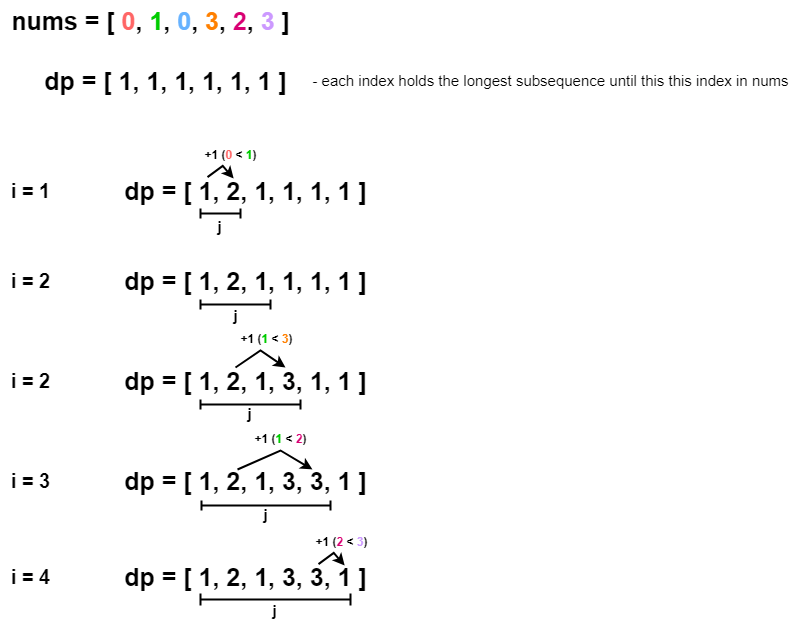

The diagram above was exported from draw.io. Its source (the exported page's mxGraphModel, read from the mxfile embedded in the PNG):
<mxGraphModel dx="988" dy="555" grid="1" gridSize="10" guides="1" tooltips="1" connect="1" arrows="1" fold="1" page="1" pageScale="1" pageWidth="850" pageHeight="1100" background="#ffffff" math="0" shadow="0">
  <root>
    <mxCell id="0" />
    <mxCell id="1" parent="0" />
    <mxCell id="ZDA0shF9O6ea6vISO841-1" value="nums = [ &lt;font color=&quot;#ff6666&quot;&gt;0&lt;/font&gt;, &lt;font color=&quot;#00cc00&quot;&gt;1&lt;/font&gt;, &lt;font color=&quot;#66b2ff&quot;&gt;0&lt;/font&gt;, &lt;font color=&quot;#ff8000&quot;&gt;3&lt;/font&gt;, &lt;font color=&quot;#d80073&quot;&gt;2&lt;/font&gt;, &lt;font color=&quot;#cc99ff&quot;&gt;3&lt;/font&gt; ]" style="text;html=1;align=center;verticalAlign=middle;resizable=0;points=[];autosize=1;strokeColor=none;fillColor=none;fontSize=25;fontStyle=1" vertex="1" parent="1">
      <mxGeometry x="50" y="100" width="300" height="40" as="geometry" />
    </mxCell>
    <mxCell id="ZDA0shF9O6ea6vISO841-2" value="dp = [ 1, 1, 1, 1, 1, 1 ]" style="text;html=1;align=center;verticalAlign=middle;resizable=0;points=[];autosize=1;strokeColor=none;fillColor=none;fontSize=25;fontStyle=1" vertex="1" parent="1">
      <mxGeometry x="80" y="160" width="270" height="40" as="geometry" />
    </mxCell>
    <mxCell id="ZDA0shF9O6ea6vISO841-3" value="&lt;font style=&quot;font-size: 15px;&quot;&gt;- each index holds the longest subsequence until this this index in nums&lt;/font&gt;" style="text;html=1;align=center;verticalAlign=middle;resizable=0;points=[];autosize=1;strokeColor=none;fillColor=none;" vertex="1" parent="1">
      <mxGeometry x="350" y="165" width="500" height="30" as="geometry" />
    </mxCell>
    <mxCell id="ZDA0shF9O6ea6vISO841-4" value="i = 1" style="text;html=1;align=center;verticalAlign=middle;resizable=0;points=[];autosize=1;strokeColor=none;fillColor=none;fontSize=20;fontStyle=1" vertex="1" parent="1">
      <mxGeometry x="50" y="270" width="60" height="40" as="geometry" />
    </mxCell>
    <mxCell id="ZDA0shF9O6ea6vISO841-5" value="dp = [ 1, 2, 1, 1, 1, 1 ]" style="text;html=1;align=center;verticalAlign=middle;resizable=0;points=[];autosize=1;strokeColor=none;fillColor=none;fontSize=25;fontStyle=1" vertex="1" parent="1">
      <mxGeometry x="160" y="270" width="270" height="40" as="geometry" />
    </mxCell>
    <mxCell id="ZDA0shF9O6ea6vISO841-6" value="" style="endArrow=classic;html=1;rounded=0;entryX=0.448;entryY=0.065;entryDx=0;entryDy=0;entryPerimeter=0;exitX=0.351;exitY=0.03;exitDx=0;exitDy=0;exitPerimeter=0;strokeWidth=2;" edge="1" parent="1">
      <mxGeometry width="50" height="50" relative="1" as="geometry">
        <mxPoint x="257" y="276.5999999999999" as="sourcePoint" />
        <mxPoint x="283.19000000000005" y="278" as="targetPoint" />
        <Array as="points">
          <mxPoint x="272.23" y="265.4" />
        </Array>
      </mxGeometry>
    </mxCell>
    <mxCell id="ZDA0shF9O6ea6vISO841-7" value="+1 (&lt;font color=&quot;#ff6666&quot;&gt;0&lt;/font&gt; &amp;lt;&amp;nbsp;&lt;font color=&quot;#00cc00&quot;&gt;1&lt;/font&gt;)" style="text;html=1;align=center;verticalAlign=middle;resizable=0;points=[];autosize=1;strokeColor=none;fillColor=none;fontStyle=1" vertex="1" parent="1">
      <mxGeometry x="240" y="240" width="80" height="30" as="geometry" />
    </mxCell>
    <mxCell id="ZDA0shF9O6ea6vISO841-8" value="i = 2" style="text;html=1;align=center;verticalAlign=middle;resizable=0;points=[];autosize=1;strokeColor=none;fillColor=none;fontSize=20;fontStyle=1" vertex="1" parent="1">
      <mxGeometry x="50" y="360" width="60" height="40" as="geometry" />
    </mxCell>
    <mxCell id="ZDA0shF9O6ea6vISO841-9" value="dp = [ 1, 2, 1, 1, 1, 1 ]" style="text;html=1;align=center;verticalAlign=middle;resizable=0;points=[];autosize=1;strokeColor=none;fillColor=none;fontSize=25;fontStyle=1" vertex="1" parent="1">
      <mxGeometry x="160" y="360" width="270" height="40" as="geometry" />
    </mxCell>
    <mxCell id="ZDA0shF9O6ea6vISO841-11" value="+1 (&lt;font color=&quot;#00cc00&quot;&gt;1 &lt;/font&gt;&amp;lt;&lt;font color=&quot;#00cc00&quot;&gt; &lt;/font&gt;&lt;font color=&quot;#ff8000&quot;&gt;3&lt;/font&gt;)" style="text;html=1;align=center;verticalAlign=middle;resizable=0;points=[];autosize=1;strokeColor=none;fillColor=none;fontStyle=1;fontSize=12;" vertex="1" parent="1">
      <mxGeometry x="276" y="424" width="80" height="30" as="geometry" />
    </mxCell>
    <mxCell id="ZDA0shF9O6ea6vISO841-13" value="i = 2" style="text;html=1;align=center;verticalAlign=middle;resizable=0;points=[];autosize=1;strokeColor=none;fillColor=none;fontSize=20;fontStyle=1" vertex="1" parent="1">
      <mxGeometry x="50" y="460" width="60" height="40" as="geometry" />
    </mxCell>
    <mxCell id="ZDA0shF9O6ea6vISO841-14" value="dp = [ 1, 2, 1, 3, 1, 1 ]" style="text;html=1;align=center;verticalAlign=middle;resizable=0;points=[];autosize=1;strokeColor=none;fillColor=none;fontSize=25;fontStyle=1" vertex="1" parent="1">
      <mxGeometry x="160" y="460" width="270" height="40" as="geometry" />
    </mxCell>
    <mxCell id="ZDA0shF9O6ea6vISO841-15" value="" style="endArrow=classic;html=1;rounded=0;strokeWidth=2;exitX=0.477;exitY=0.042;exitDx=0;exitDy=0;exitPerimeter=0;" edge="1" parent="1">
      <mxGeometry width="50" height="50" relative="1" as="geometry">
        <mxPoint x="284.99999999999994" y="466.99999999999983" as="sourcePoint" />
        <mxPoint x="335" y="467" as="targetPoint" />
        <Array as="points">
          <mxPoint x="310" y="450" />
        </Array>
      </mxGeometry>
    </mxCell>
    <mxCell id="ZDA0shF9O6ea6vISO841-16" value="+1 (&lt;font color=&quot;#00cc00&quot;&gt;1 &lt;/font&gt;&amp;lt;&lt;font color=&quot;#00cc00&quot;&gt; &lt;/font&gt;&lt;font color=&quot;#d80073&quot;&gt;2&lt;/font&gt;)" style="text;html=1;align=center;verticalAlign=middle;resizable=0;points=[];autosize=1;strokeColor=none;fillColor=none;fontStyle=1;fontSize=12;" vertex="1" parent="1">
      <mxGeometry x="290" y="524" width="80" height="30" as="geometry" />
    </mxCell>
    <mxCell id="ZDA0shF9O6ea6vISO841-17" value="i = 3" style="text;html=1;align=center;verticalAlign=middle;resizable=0;points=[];autosize=1;strokeColor=none;fillColor=none;fontSize=20;fontStyle=1" vertex="1" parent="1">
      <mxGeometry x="50" y="560" width="60" height="40" as="geometry" />
    </mxCell>
    <mxCell id="ZDA0shF9O6ea6vISO841-18" value="dp = [ 1, 2, 1, 3, 3, 1 ]" style="text;html=1;align=center;verticalAlign=middle;resizable=0;points=[];autosize=1;strokeColor=none;fillColor=none;fontSize=25;fontStyle=1" vertex="1" parent="1">
      <mxGeometry x="160" y="560" width="270" height="40" as="geometry" />
    </mxCell>
    <mxCell id="ZDA0shF9O6ea6vISO841-19" value="" style="endArrow=classic;html=1;rounded=0;strokeWidth=2;exitX=0.477;exitY=0.042;exitDx=0;exitDy=0;exitPerimeter=0;" edge="1" parent="1">
      <mxGeometry width="50" height="50" relative="1" as="geometry">
        <mxPoint x="286.99999999999994" y="568.9999999999998" as="sourcePoint" />
        <mxPoint x="362" y="569" as="targetPoint" />
        <Array as="points">
          <mxPoint x="330" y="550" />
        </Array>
      </mxGeometry>
    </mxCell>
    <mxCell id="ZDA0shF9O6ea6vISO841-22" value="i = 4" style="text;html=1;align=center;verticalAlign=middle;resizable=0;points=[];autosize=1;strokeColor=none;fillColor=none;fontSize=20;fontStyle=1" vertex="1" parent="1">
      <mxGeometry x="50" y="656" width="60" height="40" as="geometry" />
    </mxCell>
    <mxCell id="ZDA0shF9O6ea6vISO841-23" value="dp = [ 1, 2, 1, 3, 3, 1 ]" style="text;html=1;align=center;verticalAlign=middle;resizable=0;points=[];autosize=1;strokeColor=none;fillColor=none;fontSize=25;fontStyle=1" vertex="1" parent="1">
      <mxGeometry x="160" y="656" width="270" height="40" as="geometry" />
    </mxCell>
    <mxCell id="ZDA0shF9O6ea6vISO841-26" value="" style="endArrow=classic;html=1;rounded=0;entryX=0.448;entryY=0.065;entryDx=0;entryDy=0;entryPerimeter=0;exitX=0.351;exitY=0.03;exitDx=0;exitDy=0;exitPerimeter=0;strokeWidth=2;" edge="1" parent="1">
      <mxGeometry width="50" height="50" relative="1" as="geometry">
        <mxPoint x="368" y="663.5999999999999" as="sourcePoint" />
        <mxPoint x="394.19000000000005" y="665" as="targetPoint" />
        <Array as="points">
          <mxPoint x="383.23" y="652.4" />
        </Array>
      </mxGeometry>
    </mxCell>
    <mxCell id="ZDA0shF9O6ea6vISO841-27" value="+1 (&lt;font color=&quot;#d80073&quot;&gt;2&lt;/font&gt;&amp;nbsp;&amp;lt;&amp;nbsp;&lt;font color=&quot;#cc99ff&quot;&gt;3&lt;/font&gt;)" style="text;html=1;align=center;verticalAlign=middle;resizable=0;points=[];autosize=1;strokeColor=none;fillColor=none;fontStyle=1" vertex="1" parent="1">
      <mxGeometry x="351" y="627" width="80" height="30" as="geometry" />
    </mxCell>
    <mxCell id="ZDA0shF9O6ea6vISO841-28" value="" style="shape=crossbar;whiteSpace=wrap;html=1;rounded=1;strokeWidth=2;" vertex="1" parent="1">
      <mxGeometry x="250" y="308" width="40" height="10" as="geometry" />
    </mxCell>
    <mxCell id="ZDA0shF9O6ea6vISO841-29" value="" style="shape=crossbar;whiteSpace=wrap;html=1;rounded=1;strokeWidth=2;" vertex="1" parent="1">
      <mxGeometry x="250" y="399" width="70" height="10" as="geometry" />
    </mxCell>
    <mxCell id="ZDA0shF9O6ea6vISO841-30" value="" style="shape=crossbar;whiteSpace=wrap;html=1;rounded=1;strokeWidth=2;" vertex="1" parent="1">
      <mxGeometry x="250" y="499" width="100" height="10" as="geometry" />
    </mxCell>
    <mxCell id="ZDA0shF9O6ea6vISO841-31" value="" style="shape=crossbar;whiteSpace=wrap;html=1;rounded=1;strokeWidth=2;" vertex="1" parent="1">
      <mxGeometry x="251" y="600" width="129" height="10" as="geometry" />
    </mxCell>
    <mxCell id="ZDA0shF9O6ea6vISO841-32" value="" style="shape=crossbar;whiteSpace=wrap;html=1;rounded=1;strokeWidth=2;" vertex="1" parent="1">
      <mxGeometry x="250" y="693" width="150" height="12" as="geometry" />
    </mxCell>
    <mxCell id="ZDA0shF9O6ea6vISO841-33" value="&lt;font style=&quot;font-size: 15px;&quot;&gt;&lt;b&gt;j&lt;/b&gt;&lt;/font&gt;" style="text;html=1;align=center;verticalAlign=middle;resizable=0;points=[];autosize=1;strokeColor=none;fillColor=none;" vertex="1" parent="1">
      <mxGeometry x="254" y="311" width="30" height="30" as="geometry" />
    </mxCell>
    <mxCell id="ZDA0shF9O6ea6vISO841-34" value="&lt;font style=&quot;font-size: 15px;&quot;&gt;&lt;b&gt;j&lt;/b&gt;&lt;/font&gt;" style="text;html=1;align=center;verticalAlign=middle;resizable=0;points=[];autosize=1;strokeColor=none;fillColor=none;" vertex="1" parent="1">
      <mxGeometry x="270" y="400" width="30" height="30" as="geometry" />
    </mxCell>
    <mxCell id="ZDA0shF9O6ea6vISO841-35" value="&lt;font style=&quot;font-size: 15px;&quot;&gt;&lt;b&gt;j&lt;/b&gt;&lt;/font&gt;" style="text;html=1;align=center;verticalAlign=middle;resizable=0;points=[];autosize=1;strokeColor=none;fillColor=none;" vertex="1" parent="1">
      <mxGeometry x="284" y="498" width="30" height="30" as="geometry" />
    </mxCell>
    <mxCell id="ZDA0shF9O6ea6vISO841-36" value="&lt;font style=&quot;font-size: 15px;&quot;&gt;&lt;b&gt;j&lt;/b&gt;&lt;/font&gt;" style="text;html=1;align=center;verticalAlign=middle;resizable=0;points=[];autosize=1;strokeColor=none;fillColor=none;" vertex="1" parent="1">
      <mxGeometry x="300" y="599" width="30" height="30" as="geometry" />
    </mxCell>
    <mxCell id="ZDA0shF9O6ea6vISO841-37" value="&lt;font style=&quot;font-size: 15px;&quot;&gt;&lt;b&gt;j&lt;/b&gt;&lt;/font&gt;" style="text;html=1;align=center;verticalAlign=middle;resizable=0;points=[];autosize=1;strokeColor=none;fillColor=none;" vertex="1" parent="1">
      <mxGeometry x="309" y="695" width="30" height="30" as="geometry" />
    </mxCell>
  </root>
</mxGraphModel>